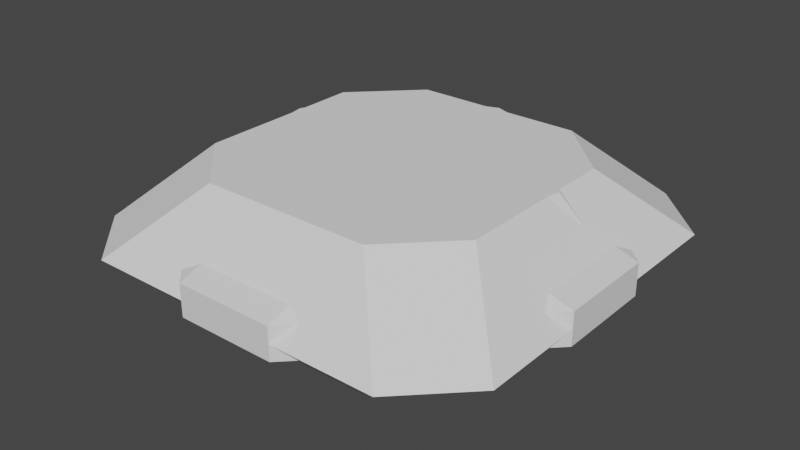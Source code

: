 # Source: Stones.blend  (saved by Blender 2.90.8; exported with 4.5.12 LTS)
import bpy
from mathutils import Matrix  # noqa: F401  (used for matrix-valued properties, if any)

bpy.ops.wm.read_factory_settings(use_empty=True)
scene = bpy.context.scene
scene.name = 'Scene'

# ---- collections
col_collection = bpy.data.collections.new('Collection'); scene.collection.children.link(col_collection)

# ---- world
world_world = bpy.data.worlds.new('World'); scene.world = world_world
world_world.use_nodes = True; world_world.node_tree.nodes.clear()
_N = world_world.node_tree.nodes; _L = world_world.node_tree.links
n0 = _N.new('ShaderNodeOutputWorld'); n0.name = 'World Output'; n0.location = (300, 300)
n1 = _N.new('ShaderNodeBackground'); n1.name = 'Background'; n1.location = (10, 300)
n1.inputs[0].default_value = (0.05088, 0.05088, 0.05088, 1.0)
_L.new(n1.outputs[0], n0.inputs[0])
n0.is_active_output = True
world_world.color = (0.05088, 0.05088, 0.05088)
world_world.use_sun_shadow = False
world_world.sun_shadow_jitter_overblur = 0.0

# ---- meshes
me_cube_001 = bpy.data.meshes.new('Cube.001')
me_cube_001.from_pydata([(-0.3985, -0.68, -0.3208), (-0.68, -0.3985, -0.3208), (-0.68, -0.3985, 0.3208), (-0.3985, -0.68, 0.3208), (-0.68, 0.3985, -0.3208), (-0.3985, 0.68, -0.3208), (-0.3985, 0.68, 0.3208), (-0.68, 0.3985, 0.3208), (0.68, -0.3985, -0.3208), (0.3985, -0.68, -0.3208), (0.3985, -0.68, 0.3208), (0.68, -0.3985, 0.3208), (0.3985, 0.68, -0.3208), (0.68, 0.3985, -0.3208), (0.68, 0.3985, 0.3208), (0.3985, 0.68, 0.3208), (-1.0, -0.7185, 0.0), (-0.7185, -1.0, 0.0), (-1.0, 0.7185, 0.0), (-0.7185, 1.0, 0.0), (0.7185, 1.0, 0.0), (1.0, 0.7185, 0.0), (1.0, -0.7185, 0.0), (0.7185, -1.0, 0.0)], [], [(14, 15, 6, 7, 2, 3, 10, 11), (13, 21, 22, 8), (16, 2, 7, 18), (9, 23, 17, 0), (5, 19, 20, 12), (23, 10, 3, 17), (21, 14, 11, 22), (19, 6, 15, 20), (4, 5, 12, 13, 8, 9, 0, 1), (17, 3, 2, 16), (19, 5, 4, 18), (21, 13, 12, 20), (23, 9, 8, 22), (0, 17, 16, 1), (6, 19, 18, 7), (14, 21, 20, 15), (10, 23, 22, 11), (1, 16, 18, 4)])
_uv = me_cube_001.uv_layers.new(name='UVMap')
_uv.uv.foreach_set('vector', [0.625, 0.5517, 0.6767, 0.5, 0.8233, 0.5, 0.875, 0.5517, 0.875, 0.6983, 0.8233, 0.75, 0.6767, 0.75, 0.625, 0.6983, 0.375, 0.5517, 0.5, 0.5352, 0.5, 0.7148, 0.375, 0.6983, 0.5, 0.03518, 0.625, 0.05174, 0.625, 0.1983, 0.5, 0.2148, 0.375, 0.8017, 0.5, 0.7852, 0.5, 0.9648, 0.375, 0.9483, 0.375, 0.3017, 0.5, 0.2852, 0.5, 0.4648, 0.375, 0.4483, 0.5, 0.7852, 0.625, 0.8017, 0.625, 0.9483, 0.5, 0.9648, 0.5, 0.5352, 0.625, 0.5517, 0.625, 0.6983, 0.5, 0.7148, 0.5, 0.2852, 0.625, 0.3017, 0.625, 0.4483, 0.5, 0.4648, 0.125, 0.5517, 0.1767, 0.5, 0.3233, 0.5, 0.375, 0.5517, 0.375, 0.6983, 0.3233, 0.75, 0.1767, 0.75, 0.125, 0.6983, 0.5366, 0.0, 0.625, 0.0, 0.625, 0.05174, 0.5, 0.03518, 0.5, 0.2852, 0.375, 0.3017, 0.375, 0.1983, 0.5, 0.2148, 0.5, 0.5352, 0.375, 0.5517, 0.375, 0.4483, 0.5, 0.4648, 0.5, 0.7852, 0.375, 0.8017, 0.375, 0.6983, 0.5, 0.7148, 0.375, 0.0, 0.4634, 0.0, 0.5, 0.03518, 0.375, 0.05174, 0.625, 0.3017, 0.5, 0.2852, 0.5, 0.2148, 0.625, 0.1983, 0.625, 0.5517, 0.5, 0.5352, 0.5, 0.4648, 0.625, 0.4483, 0.625, 0.8017, 0.5, 0.7852, 0.5, 0.7148, 0.625, 0.6983, 0.375, 0.05174, 0.5, 0.03518, 0.5, 0.2148, 0.375, 0.1983])
me_cube_001.use_remesh_fix_poles = True
me_cube_001.use_remesh_preserve_attributes = False
me_cube_001.use_mirror_vertex_groups = False
me_cube_001.update()
me_cube_002 = bpy.data.meshes.new('Cube.002')
me_cube_002.from_pydata([(-0.2329, -0.2329, -0.3204), (-0.2329, -1.0, -0.07461), (-1.0, -0.2329, -0.07461), (-0.2329, -1.0, 0.07461), (-0.2329, -0.2329, 0.3204), (-1.0, -0.2329, 0.07461), (-0.2329, 0.2329, -0.3204), (-1.0, 0.2329, -0.07461), (-0.2329, 1.0, -0.07461), (-0.2329, 0.2329, 0.3204), (-0.2329, 1.0, 0.07461), (-1.0, 0.2329, 0.07461), (0.2329, -0.2329, -0.3204), (1.0, -0.2329, -0.07461), (0.2329, -1.0, -0.07461), (0.2329, -0.2329, 0.3204), (0.2329, -1.0, 0.07461), (1.0, -0.2329, 0.07461), (0.2329, 0.2329, -0.3204), (0.2329, 1.0, -0.07461), (1.0, 0.2329, -0.07461), (0.2329, 0.2329, 0.3204), (1.0, 0.2329, 0.07461), (0.2329, 1.0, 0.07461)], [], [(14, 16, 3, 1), (20, 22, 17, 13), (21, 9, 4, 15), (2, 5, 11, 7), (8, 10, 23, 19), (0, 1, 2), (3, 4, 5), (6, 7, 8), (9, 10, 11), (12, 13, 14), (15, 16, 17), (18, 19, 20), (21, 22, 23), (6, 0, 2, 7), (1, 3, 5, 2), (4, 9, 11, 5), (10, 8, 7, 11), (18, 6, 8, 19), (9, 21, 23, 10), (22, 20, 19, 23), (12, 18, 20, 13), (21, 15, 17, 22), (16, 14, 13, 17), (0, 12, 14, 1), (15, 4, 3, 16), (6, 18, 12, 0)])
_uv = me_cube_002.uv_layers.new(name='UVMap')
_uv.uv.foreach_set('vector', [0.4709, 0.8459, 0.5291, 0.8459, 0.5291, 0.9041, 0.4709, 0.9041, 0.4709, 0.5959, 0.5291, 0.5959, 0.5291, 0.6541, 0.4709, 0.6541, 0.7209, 0.5959, 0.7791, 0.5959, 0.7791, 0.6541, 0.7209, 0.6541, 0.4709, 0.09589, 0.5291, 0.09589, 0.5291, 0.1541, 0.4709, 0.1541, 0.4709, 0.3459, 0.5291, 0.3459, 0.5291, 0.4041, 0.4709, 0.4041, 0.2209, 0.6541, 0.2209, 0.75, 0.125, 0.6541, 0.5291, 0.9041, 0.625, 0.9041, 0.5291, 1.0, 0.2209, 0.5959, 0.125, 0.5959, 0.2209, 0.5, 0.625, 0.3459, 0.625, 0.3459, 0.5291, 0.25, 0.2791, 0.6541, 0.375, 0.6541, 0.2791, 0.75, 0.625, 0.8459, 0.625, 0.8459, 0.5291, 0.75, 0.2791, 0.5959, 0.2791, 0.5, 0.375, 0.5959, 0.625, 0.5959, 0.625, 0.5959, 0.5291, 0.5, 0.2209, 0.5959, 0.2209, 0.6541, 0.125, 0.6541, 0.125, 0.5959, 0.4709, 0.0, 0.5291, 0.0, 0.5291, 0.09589, 0.4709, 0.09589, 0.625, 0.09589, 0.625, 0.1541, 0.5291, 0.1541, 0.5291, 0.09589, 0.5291, 0.3459, 0.4709, 0.3459, 0.4709, 0.1541, 0.5291, 0.1541, 0.2791, 0.5959, 0.2209, 0.5959, 0.2209, 0.5, 0.2791, 0.5, 0.625, 0.3459, 0.625, 0.4041, 0.5291, 0.4041, 0.5291, 0.3459, 0.5291, 0.5959, 0.4709, 0.5959, 0.4709, 0.4041, 0.5291, 0.4041, 0.2791, 0.6541, 0.2791, 0.5959, 0.4709, 0.5959, 0.4709, 0.6541, 0.7209, 0.5959, 0.7209, 0.6541, 0.5291, 0.6541, 0.5291, 0.5959, 0.5291, 0.8459, 0.4709, 0.8459, 0.4709, 0.6541, 0.5291, 0.6541, 0.2209, 0.6541, 0.2791, 0.6541, 0.2791, 0.75, 0.2209, 0.75, 0.625, 0.8459, 0.625, 0.9041, 0.5291, 0.9041, 0.5291, 0.8459, 0.2209, 0.5959, 0.2791, 0.5959, 0.2791, 0.6541, 0.2209, 0.6541])
me_cube_002.use_remesh_fix_poles = True
me_cube_002.use_remesh_preserve_attributes = False
me_cube_002.use_mirror_vertex_groups = False
me_cube_002.update()
me_cube_003 = bpy.data.meshes.new('Cube.003')
me_cube_003.from_pydata([(-0.4379, -0.3335, -0.3187), (-0.4379, -0.3335, 0.3187), (-0.4379, 0.3335, -0.3187), (-0.4379, 0.3335, 0.3187), (0.4379, -0.3335, -0.3187), (0.4379, -0.3335, 0.3187), (0.4379, 0.3335, -0.3187), (0.4379, 0.3335, 0.3187), (-1.57e-09, 0.5685, -0.3187), (-1.57e-09, 0.5685, 0.3187), (-1.57e-09, -0.5685, -0.3187), (-1.57e-09, -0.5685, 0.3187), (-0.7703, -0.5866, 0.0), (-0.7703, 0.5866, 0.0), (0.7703, 0.5866, 0.0), (0.7703, -0.5866, 0.0), (0.0, -1.0, 0.0), (0.0, 1.0, 0.0)], [], [(12, 1, 3, 13), (17, 9, 7, 14), (14, 7, 5, 15), (16, 11, 1, 12), (8, 6, 4, 10), (9, 3, 1, 11), (7, 9, 11, 5), (2, 8, 10, 0), (15, 5, 11, 16), (13, 3, 9, 17), (2, 13, 17, 8), (4, 15, 16, 10), (10, 16, 12, 0), (6, 14, 15, 4), (8, 17, 14, 6), (0, 12, 13, 2)])
_uv = me_cube_003.uv_layers.new(name='UVMap')
_uv.uv.foreach_set('vector', [0.5, 0.0, 0.625, 0.0, 0.625, 0.25, 0.5, 0.25, 0.5, 0.375, 0.625, 0.375, 0.625, 0.5, 0.5, 0.5, 0.5, 0.5, 0.625, 0.5, 0.625, 0.75, 0.5, 0.75, 0.5, 0.875, 0.625, 0.875, 0.625, 1.0, 0.5, 1.0, 0.25, 0.5, 0.375, 0.5, 0.375, 0.75, 0.25, 0.75, 0.75, 0.5, 0.875, 0.5, 0.875, 0.75, 0.75, 0.75, 0.625, 0.5, 0.75, 0.5, 0.75, 0.75, 0.625, 0.75, 0.125, 0.5, 0.25, 0.5, 0.25, 0.75, 0.125, 0.75, 0.5, 0.75, 0.625, 0.75, 0.625, 0.875, 0.5, 0.875, 0.5, 0.25, 0.625, 0.25, 0.625, 0.375, 0.5, 0.375, 0.375, 0.25, 0.5, 0.25, 0.5, 0.375, 0.375, 0.375, 0.375, 0.75, 0.5, 0.75, 0.5, 0.875, 0.375, 0.875, 0.375, 0.875, 0.5, 0.875, 0.5, 1.0, 0.375, 1.0, 0.375, 0.5, 0.5, 0.5, 0.5, 0.75, 0.375, 0.75, 0.375, 0.375, 0.5, 0.375, 0.5, 0.5, 0.375, 0.5, 0.375, 0.0, 0.5, 0.0, 0.5, 0.25, 0.375, 0.25])
me_cube_003.use_remesh_fix_poles = True
me_cube_003.use_remesh_preserve_attributes = False
me_cube_003.use_mirror_vertex_groups = False
me_cube_003.update()
me_cylinder = bpy.data.meshes.new('Cylinder')
me_cylinder.from_pydata([(-1.709e-08, 0.7026, -0.3203), (-1.709e-08, 0.7026, 0.3203), (0.4516, 0.5382, -0.3203), (0.4516, 0.5382, 0.3203), (0.692, 0.122, -0.3203), (0.692, 0.122, 0.3203), (0.6085, -0.3513, -0.3203), (0.6085, -0.3513, 0.3203), (0.2403, -0.6603, -0.3203), (0.2403, -0.6603, 0.3203), (-0.2403, -0.6603, -0.3203), (-0.2403, -0.6603, 0.3203), (-0.6085, -0.3513, -0.3203), (-0.6085, -0.3513, 0.3203), (-0.692, 0.122, -0.3203), (-0.692, 0.122, 0.3203), (-0.4516, 0.5382, -0.3203), (-0.4516, 0.5382, 0.3203), (0.0, 1.0, 0.0), (0.6428, 0.766, 0.0), (0.9848, 0.1736, 0.0), (0.866, -0.5, 0.0), (0.342, -0.9397, 0.0), (-0.342, -0.9397, 0.0), (-0.866, -0.5, 0.0), (-0.9848, 0.1736, 0.0), (-0.6428, 0.766, 0.0)], [], [(18, 1, 3, 19), (19, 3, 5, 20), (20, 5, 7, 21), (21, 7, 9, 22), (22, 9, 11, 23), (23, 11, 13, 24), (24, 13, 15, 25), (3, 1, 17, 15, 13, 11, 9, 7, 5), (25, 15, 17, 26), (26, 17, 1, 18), (0, 2, 4, 6, 8, 10, 12, 14, 16), (16, 26, 18, 0), (14, 25, 26, 16), (12, 24, 25, 14), (10, 23, 24, 12), (8, 22, 23, 10), (6, 21, 22, 8), (4, 20, 21, 6), (2, 19, 20, 4), (0, 18, 19, 2)])
_uv = me_cylinder.uv_layers.new(name='UVMap')
_uv.uv.foreach_set('vector', [1.0, 0.75, 1.0, 1.0, 0.8889, 1.0, 0.8889, 0.75, 0.8889, 0.75, 0.8889, 1.0, 0.7778, 1.0, 0.7778, 0.75, 0.7778, 0.75, 0.7778, 1.0, 0.6667, 1.0, 0.6667, 0.75, 0.6667, 0.75, 0.6667, 1.0, 0.5556, 1.0, 0.5556, 0.75, 0.5556, 0.75, 0.5556, 1.0, 0.4444, 1.0, 0.4444, 0.75, 0.4444, 0.75, 0.4444, 1.0, 0.3333, 1.0, 0.3333, 0.75, 0.3333, 0.75, 0.3333, 1.0, 0.2222, 1.0, 0.2222, 0.75, 0.4043, 0.4339, 0.25, 0.49, 0.09573, 0.4339, 0.01365, 0.2917, 0.04215, 0.13, 0.1679, 0.02447, 0.3321, 0.02447, 0.4578, 0.13, 0.4864, 0.2917, 0.2222, 0.75, 0.2222, 1.0, 0.1111, 1.0, 0.1111, 0.75, 0.1111, 0.75, 0.1111, 1.0, 4.47e-08, 1.0, 4.47e-08, 0.75, 0.75, 0.49, 0.9043, 0.4339, 0.9864, 0.2917, 0.9578, 0.13, 0.8321, 0.02447, 0.6679, 0.02447, 0.5422, 0.13, 0.5136, 0.2917, 0.5957, 0.4339, 0.1111, 0.5, 0.1111, 0.75, 4.47e-08, 0.75, 4.47e-08, 0.5, 0.2222, 0.5, 0.2222, 0.75, 0.1111, 0.75, 0.1111, 0.5, 0.3333, 0.5, 0.3333, 0.75, 0.2222, 0.75, 0.2222, 0.5, 0.4444, 0.5, 0.4444, 0.75, 0.3333, 0.75, 0.3333, 0.5, 0.5556, 0.5, 0.5556, 0.75, 0.4444, 0.75, 0.4444, 0.5, 0.6667, 0.5, 0.6667, 0.75, 0.5556, 0.75, 0.5556, 0.5, 0.7778, 0.5, 0.7778, 0.75, 0.6667, 0.75, 0.6667, 0.5, 0.8889, 0.5, 0.8889, 0.75, 0.7778, 0.75, 0.7778, 0.5, 1.0, 0.5, 1.0, 0.75, 0.8889, 0.75, 0.8889, 0.5])
me_cylinder.use_remesh_fix_poles = True
me_cylinder.use_remesh_preserve_attributes = False
me_cylinder.use_mirror_vertex_groups = False
me_cylinder.update()

# ---- objects
ob_emerald = bpy.data.objects.new('Emerald', me_cube_001)
ob_amethyst = bpy.data.objects.new('Amethyst', me_cube_002)
ob_ruby = bpy.data.objects.new('Ruby', me_cube_003)
ob_heliodor = bpy.data.objects.new('Heliodor', me_cylinder)

# ---- transforms, parenting, visibility, modifiers, constraints
ob_emerald.location = (0.0, 0.0, 0.0)
ob_emerald.lineart.crease_threshold = 0.0
ob_amethyst.location = (0.0, 0.0, 0.0)
ob_amethyst.lineart.crease_threshold = 0.0
ob_ruby.location = (0.0, 0.0, 0.0)
ob_ruby.lineart.crease_threshold = 0.0
ob_heliodor.location = (0.0, 0.0, 0.0)
ob_heliodor.lineart.crease_threshold = 0.0

# ---- collection membership
col_collection.objects.link(ob_emerald)
col_collection.objects.link(ob_amethyst)
col_collection.objects.link(ob_ruby)
col_collection.objects.link(ob_heliodor)

# ---- scene / render settings (as saved in the file)
scene.frame_start = 1; scene.frame_end = 250; scene.frame_set(1)
scene.render.engine = 'BLENDER_EEVEE_NEXT'
scene.cycles.use_denoising = False
scene.cycles.samples = 128
scene.cycles.sampling_pattern = 'TABULATED_SOBOL'
scene.cycles.use_adaptive_sampling = False
scene.cycles.use_light_tree = False
scene.view_settings.view_transform = 'Filmic'
bpy.context.view_layer.update()

# ---- added for rendering (the .blend has no active camera and no usable light): camera, sun
cam_auto = bpy.data.cameras.new('AutoCamera')
cam_auto.lens = 50.0
cam_auto.sensor_width = 36.0
cam_auto.clip_end = 1000.0
ob_auto_camera = bpy.data.objects.new('AutoCamera', cam_auto)
scene.collection.objects.link(ob_auto_camera)
ob_auto_camera.location = (2.68343, -3.22011, 2.14674)
ob_auto_camera.rotation_euler = (1.09748, -7.21219e-08, 0.694738)
scene.camera = ob_auto_camera
light_auto_sun = bpy.data.lights.new('AutoSun', 'SUN')
light_auto_sun.energy = 3.0
light_auto_sun.angle = 0.0523599
ob_auto_sun = bpy.data.objects.new('AutoSun', light_auto_sun)
scene.collection.objects.link(ob_auto_sun)
ob_auto_sun.rotation_euler = (0.872665, 0.174533, 0.523599)
bpy.context.view_layer.update()
